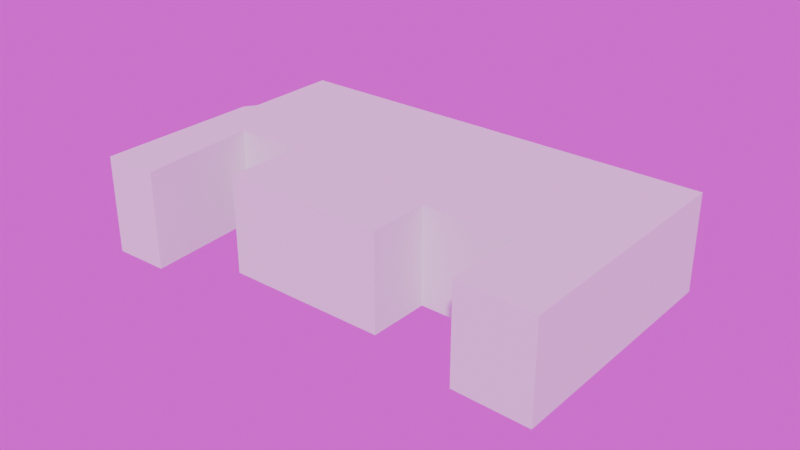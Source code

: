 # Source: abcdHostels.blend  (saved by Blender 4.2.66; exported with 4.5.12 LTS)
import bpy
from mathutils import Matrix  # noqa: F401  (used for matrix-valued properties, if any)

bpy.ops.wm.read_factory_settings(use_empty=True)
scene = bpy.context.scene
scene.name = 'Scene'

# ---- collections
col_map_osm = bpy.data.collections.new('map.osm'); scene.collection.children.link(col_map_osm)

# ---- images (referenced by path relative to the original .blend; pixels are not part of the script)
import os
ASSET_DIR = os.environ.get("B2B_ASSET_DIR", "")  # directory of the original .blend (textures are referenced by path, not embedded)
HERE = os.path.dirname(os.path.abspath(__file__))  # packed textures are extracted next to this script under _unpacked/

def load_image(name, relpath, width, height, colorspace="sRGB"):
    """Load a texture the original file referenced (path relative to the .blend, or extracted next to this script)."""
    p = next((c for c in (os.path.join(HERE, relpath), os.path.join(ASSET_DIR, relpath)) if relpath and os.path.exists(c)), "")
    if p:
        img = bpy.data.images.load(p, check_existing=True)
        img.name = name
    else:  # same state as the original file: an image datablock whose file is absent (Cycles renders it pink)
        img = bpy.data.images.new(name, width, height)
        img.source = "FILE"
        img.filepath = "//" + (relpath or name)
    img.colorspace_settings.name = colorspace
    return img
img_qwantani_moon_noon_puresky_4k_exr = load_image('Qwantani Moon Noon Puresky 4K.exr', 'Qwantani Moon Noon Puresky 4K.exr', 1024, 1024, 'Linear Rec.709')

# ---- world
world_world = bpy.data.worlds.new('World'); scene.world = world_world
world_world.use_nodes = True; world_world.node_tree.nodes.clear()
_N = world_world.node_tree.nodes; _L = world_world.node_tree.links
n0 = _N.new('ShaderNodeOutputWorld'); n0.name = 'World Output'; n0.location = (92, 146)
n1 = _N.new('ShaderNodeTexEnvironment'); n1.name = 'Environment Texture'; n1.location = (-342, 114)
n1.image = img_qwantani_moon_noon_puresky_4k_exr
_L.new(n1.outputs[0], n0.inputs[0])
n0.is_active_output = True
world_world.color = (0.05088, 0.05088, 0.05088)
world_world.sun_shadow_jitter_overblur = 0.0

# ---- meshes
me_map_osm_buildings_077 = bpy.data.meshes.new('map.osm_buildings.077')
me_map_osm_buildings_077.from_pydata([(-35.19, 10.7, -5.199), (-36.99, 29.47, -5.199), (-35.19, 10.7, 13.87), (-36.53, 8.339, -5.199), (-36.53, 8.339, 13.87), (-33.79, -23.57, -5.199), (-33.79, -23.57, 13.87), (-22.99, -22.36, -5.199), (-22.99, -22.36, 13.87), (-26.73, 0.8027, -5.199), (-26.73, 0.8027, 13.87), (-13.26, 2.005, -5.199), (-13.26, 2.005, 13.87), (-11.88, -13.27, -5.199), (-11.88, -13.27, 13.87), (20.1, -10.38, -5.199), (20.1, -10.38, 13.87), (19.02, 1.66, -5.199), (19.02, 1.66, 13.87), (37.23, 3.297, -5.199), (37.23, 3.297, 13.87), (38.67, -12.67, -5.199), (38.67, -12.67, 13.87), (53.71, -11.74, -5.199), (53.71, -11.74, 13.87), (48.62, 37.72, -5.199), (48.62, 37.72, 13.87), (-36.99, 29.47, 13.87)], [], [(1, 0, 2, 27), (0, 3, 4, 2), (3, 5, 6, 4), (5, 7, 8, 6), (7, 9, 10, 8), (9, 11, 12, 10), (11, 13, 14, 12), (13, 15, 16, 14), (15, 17, 18, 16), (17, 19, 20, 18), (19, 21, 22, 20), (21, 23, 24, 22), (23, 25, 26, 24), (25, 1, 27, 26), (2, 4, 6, 8, 10, 12, 14, 16, 18, 20, 22, 24, 26, 27)])
me_map_osm_buildings_077.update()

# ---- objects
ob_map_osm_buildings_077 = bpy.data.objects.new('map.osm_buildings.077', me_map_osm_buildings_077)

# ---- transforms, parenting, visibility, modifiers, constraints
ob_map_osm_buildings_077.location = (0.0, 0.0, 5.322)
ob_map_osm_buildings_077.rotation_euler = (0.0, -0.0, -0.09025)

# ---- collection membership
col_map_osm.objects.link(ob_map_osm_buildings_077)

# ---- scene / render settings (as saved in the file)
scene.frame_start = 1; scene.frame_end = 250; scene.frame_set(1)
scene.render.engine = 'CYCLES'
scene.render.use_border = True
scene.render.border_min_y = 0.005597
scene.render.border_max_x = 0.9999
scene.render.border_max_y = 0.9959
scene.cycles.samples = 128
bpy.context.view_layer.update()

# ---- added for rendering (the .blend has no active camera and no usable light): camera, sun
cam_auto = bpy.data.cameras.new('AutoCamera')
cam_auto.lens = 50.0
cam_auto.sensor_width = 36.0
cam_auto.clip_end = 1944.49
ob_auto_camera = bpy.data.objects.new('AutoCamera', cam_auto)
scene.collection.objects.link(ob_auto_camera)
ob_auto_camera.location = (119.762, -126.663, 98.294)
ob_auto_camera.rotation_euler = (1.09748, -7.21219e-08, 0.694738)
scene.camera = ob_auto_camera
light_auto_sun = bpy.data.lights.new('AutoSun', 'SUN')
light_auto_sun.energy = 3.0
light_auto_sun.angle = 0.0523599
ob_auto_sun = bpy.data.objects.new('AutoSun', light_auto_sun)
scene.collection.objects.link(ob_auto_sun)
ob_auto_sun.rotation_euler = (0.872665, 0.174533, 0.523599)
bpy.context.view_layer.update()
